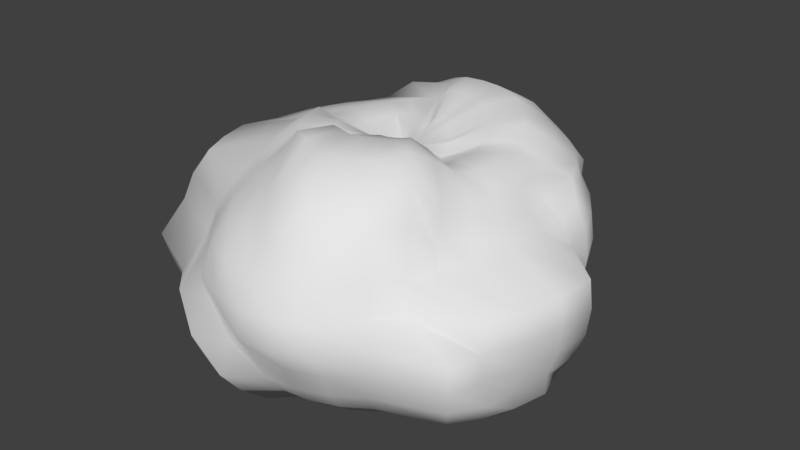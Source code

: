 # Source: stone.blend  (saved by Blender 2.77.0; exported with 4.5.12 LTS)
import bpy
from mathutils import Matrix  # noqa: F401  (used for matrix-valued properties, if any)

bpy.ops.wm.read_factory_settings(use_empty=True)
scene = bpy.context.scene
scene.name = 'Scene'

# ---- collections
col_collection_1 = bpy.data.collections.new('Collection 1'); scene.collection.children.link(col_collection_1)

# ---- world
world_world = bpy.data.worlds.new('World'); scene.world = world_world
world_world.color = (0.05088, 0.05088, 0.05088)
world_world.use_sun_shadow = False
world_world.sun_shadow_jitter_overblur = 0.0
world_world.cycles.sampling_method = 'MANUAL'

# ---- meshes
me_sphere = bpy.data.meshes.new('Sphere')
me_sphere.from_pydata([(-0.1951, 0.0, 0.6071), (-0.3827, 0.0, 0.7045), (-0.5556, 0.0, 0.7203), (-0.8972, 0.0, 0.5959), (-1.022, 0.0, 0.5556), (-1.114, 0.0, 0.3827), (-1.171, 0.0, 0.1951), (-1.19, 0.0, 7.55e-08), (-0.9808, 0.0, -0.1951), (-0.9239, 0.0, -0.3827), (-0.8315, 0.0, -0.5556), (-0.7071, 0.0, -0.7071), (-0.5547, -0.005616, -0.7099), (-0.3818, -0.005616, -0.7203), (-0.1942, -0.005616, -0.7438), (-0.1913, 0.03806, 0.6071), (-0.3753, 0.07466, 0.7045), (-0.5449, 0.1084, 0.7203), (-0.8836, 0.1379, 0.5959), (-1.006, 0.1622, 0.5556), (-0.9543, 0.1802, 0.3827), (-1.01, 0.1913, 0.1951), (-1.171, 0.1951, 7.55e-08), (-1.152, 0.1913, -0.1951), (-0.9061, 0.1802, -0.3827), (-0.8155, 0.1622, -0.5556), (-0.6935, 0.1379, -0.7071), (-0.544, 0.1028, -0.7099), (-0.3744, 0.06904, -0.7203), (-0.1904, 0.03244, -0.7438), (-0.1802, 0.07466, 0.6071), (-0.3536, 0.1464, 0.7045), (-0.5133, 0.2126, 0.7203), (-0.8434, 0.2706, 0.5959), (-0.8163, 0.3182, 0.5556), (-0.9017, 0.3536, 0.3827), (-0.9543, 0.3753, 0.1951), (-0.972, 0.3827, 7.55e-08), (-1.096, 0.3753, -0.1951), (-0.8536, 0.3536, -0.3827), (-0.7682, 0.3182, -0.5556), (-0.6533, 0.2706, -0.7071), (-0.5124, 0.207, -0.7099), (-0.3526, 0.1408, -0.7203), (-0.1793, 0.06904, -0.7438), (-0.1622, 0.1084, 0.6071), (-0.3182, 0.2126, 0.7045), (-0.4619, 0.3087, 0.7203), (-0.778, 0.3928, 0.5959), (-0.7395, 0.4619, 0.5556), (-0.8163, 0.5133, 0.3827), (-0.8636, 0.5449, 0.1951), (-0.8796, 0.5556, 7.55e-08), (-1.006, 0.5449, -0.1951), (-0.7682, 0.5133, -0.3827), (-0.6913, 0.4619, -0.5556), (-0.5879, 0.3928, -0.7071), (-0.461, 0.303, -0.7099), (-0.3173, 0.207, -0.7203), (-0.1613, 0.1028, -0.7438), (-0.1379, 0.1379, 0.7183), (-0.2706, 0.2706, 0.7045), (-0.3928, 0.3928, 0.7203), (-0.6901, 0.5, 0.5959), (-0.6361, 0.5879, 0.5556), (-0.7014, 0.6533, 0.3827), (-0.7417, 0.6935, 0.1951), (-0.8972, 0.7071, 7.55e-08), (-0.6935, 0.6935, -0.1951), (-0.6533, 0.6533, -0.3827), (-0.5879, 0.5879, -0.5556), (-0.5, 0.5, -0.7071), (-0.3919, 0.3872, -0.7099), (-0.2697, 0.265, -0.7203), (-0.137, 0.1323, -0.7438), (-0.1084, 0.1622, 0.7183), (-0.2126, 0.3182, 0.7045), (-0.3087, 0.4619, 0.7203), (-0.583, 0.5879, 0.7071), (-0.652, 0.6913, 0.5556), (-0.7034, 0.7682, 0.3827), (-0.735, 0.8155, 0.1951), (-0.5556, 0.8315, 7.55e-08), (-0.5449, 0.8155, -0.1951), (-0.5133, 0.7682, -0.3827), (-0.4619, 0.6913, -0.5556), (-0.3928, 0.5879, -0.7071), (-0.3077, 0.4563, -0.7099), (-0.2117, 0.3126, -0.7203), (-0.1075, 0.1566, -0.7438), (-0.07466, 0.1802, 0.7183), (-0.1464, 0.3536, 0.8157), (-0.2126, 0.5133, 0.8315), (-0.4607, 0.6533, 0.7071), (-0.5083, 0.7682, 0.5556), (-0.5437, 0.8536, 0.3827), (-0.3753, 0.9061, 0.1951), (-0.3827, 0.9239, 7.55e-08), (-0.3753, 0.9061, -0.1951), (-0.3536, 0.8536, -0.3827), (-0.3182, 0.7682, -0.5556), (-0.2706, 0.6533, -0.7071), (-0.2117, 0.5077, -0.7099), (-0.1455, 0.3479, -0.7203), (-0.07374, 0.1746, -0.7438), (-0.03806, 0.1913, 0.7183), (-0.1165, 0.391, 0.8579), (-0.1502, 0.5605, 0.8736), (-0.3699, 0.7092, 0.7492), (-0.3523, 0.8155, 0.5556), (-0.3703, 0.9061, 0.3827), (-0.1913, 0.9619, 0.1951), (-0.1951, 0.9808, 7.55e-08), (-0.1913, 0.9619, -0.1951), (-0.1802, 0.9061, -0.3827), (-0.1622, 0.8155, -0.5556), (-0.1379, 0.6935, -0.7071), (-0.1075, 0.5393, -0.7099), (-0.07374, 0.3697, -0.7203), (-0.03715, 0.1857, -0.7438), (-0.04186, 0.2107, 0.7604), (-0.04186, 0.3983, 0.8579), (-0.04186, 0.5712, 0.8736), (-0.04186, 0.7227, 0.7492), (-0.1901, 0.8315, 0.5556), (-0.1901, 0.9239, 0.3827), (3.937e-07, 0.9808, 0.1951), (3.788e-07, 1.0, 7.55e-08), (3.937e-07, 0.9808, -0.1951), (2.298e-07, 0.9239, -0.3827), (3.341e-07, 0.8315, -0.5556), (3.192e-07, 0.7071, -0.7071), (0.0009146, 0.55, -0.7099), (0.0009146, 0.3771, -0.7203), (0.0009146, 0.1895, -0.7438), (-0.003797, 0.207, 0.7604), (0.0328, 0.391, 0.8579), (0.06653, 0.5605, 0.8736), (0.09609, 0.7092, 0.7492), (0.1622, 0.8155, 0.5556), (0.1802, 0.9061, 0.3827), (0.1913, 0.9619, 0.1951), (0.1951, 0.9808, 7.55e-08), (0.1913, 0.9619, -0.1951), (0.1802, 0.9061, -0.3827), (0.1622, 0.8155, -0.5556), (0.138, 0.6935, -0.7071), (0.1093, 0.5393, -0.7099), (0.07557, 0.3697, -0.7203), (0.03897, 0.1857, -0.7438), (0.0328, 0.1959, 0.7604), (0.1046, 0.3692, 0.8579), (0.1708, 0.5289, 0.8736), (0.2287, 0.6689, 0.7492), (0.3182, 0.7682, 0.5556), (0.3536, 0.8536, 0.3827), (0.3753, 0.9061, 0.1951), (0.3827, 0.9239, 7.55e-08), (0.3753, 0.9061, -0.1951), (0.3536, 0.8536, -0.3827), (0.3182, 0.7682, -0.5556), (0.2706, 0.6533, -0.7071), (0.2135, 0.5077, -0.7099), (0.1474, 0.3479, -0.7203), (0.07557, 0.1746, -0.7438), (0.06653, 0.1778, 0.7604), (0.1708, 0.3338, 0.8579), (0.2668, 0.4776, 0.8736), (0.3928, 0.5879, 0.7071), (0.4792, 0.6648, 0.5559), (0.5305, 0.7417, 0.383), (0.5449, 0.714, 0.2614), (0.5556, 0.73, 0.06634), (0.5449, 0.714, -0.1288), (0.5133, 0.6667, -0.3163), (0.4619, 0.6913, -0.5556), (0.3928, 0.5879, -0.7071), (0.3096, 0.4563, -0.7099), (0.2135, 0.3126, -0.7203), (0.1093, 0.1566, -0.7438), (0.138, 0.1379, 0.7183), (0.2706, 0.2706, 0.8157), (0.3928, 0.3928, 0.8315), (0.5, 0.5, 0.7071), (0.6052, 0.5614, 0.5559), (0.6705, 0.5253, 0.4493), (0.6935, 0.592, 0.2614), (0.7071, 0.6056, 0.06634), (0.6935, 0.592, -0.1288), (0.6533, 0.5518, -0.3163), (0.5879, 0.5879, -0.5556), (0.5, 0.5, -0.7071), (0.3938, 0.3872, -0.7099), (0.2715, 0.265, -0.7203), (0.1389, 0.1323, -0.7438), (0.1622, 0.1084, 0.7183), (0.3182, 0.2126, 0.8157), (0.4619, 0.3087, 0.8315), (0.5879, 0.3928, 0.7071), (0.6913, 0.4619, 0.5556), (0.7682, 0.4118, 0.449), (0.8155, 0.4434, 0.2614), (0.8315, 0.4541, 0.06634), (0.8155, 0.4434, -0.1288), (0.7682, 0.4118, -0.3163), (0.6913, 0.4619, -0.5556), (0.5879, 0.3928, -0.7071), (0.4629, 0.303, -0.7099), (0.3191, 0.207, -0.7203), (0.1631, 0.1028, -0.7438), (0.1802, 0.07466, 0.7183), (0.3536, 0.1464, 0.7467), (0.5133, 0.2126, 0.7625), (0.6533, 0.2706, 0.6381), (0.7682, 0.3182, 0.5556), (0.8536, 0.252, 0.449), (0.9061, 0.2738, 0.2614), (0.9239, 0.2812, 0.06634), (0.9061, 0.2738, -0.1288), (0.8536, 0.252, -0.3163), (0.7682, 0.3182, -0.5556), (0.6533, 0.2706, -0.7071), (0.5142, 0.207, -0.7099), (0.3545, 0.1408, -0.7203), (0.1812, 0.06904, -0.7438), (0.1913, 0.03806, 0.6493), (0.3753, 0.07466, 0.7467), (0.5449, 0.1084, 0.7625), (0.6935, 0.1379, 0.6381), (0.7424, 0.1622, 0.4866), (0.833, 0.1802, 0.3827), (0.8888, 0.1913, 0.1951), (0.9076, 0.1951, 7.55e-08), (0.8888, 0.1913, -0.1951), (0.833, 0.1802, -0.3827), (0.7424, 0.1622, -0.5556), (0.6935, 0.1379, -0.7071), (0.5458, 0.1028, -0.7099), (0.3762, 0.06904, -0.7203), (0.1923, 0.03244, -0.7438), (0.1951, -7.212e-09, 0.6493), (0.3827, 4.122e-08, 0.7467), (0.5556, 2.632e-08, 0.7625), (0.7071, -2.584e-08, 0.6381), (0.7583, -8.544e-08, 0.4866), (0.8507, 6.357e-08, 0.3827), (1.147, -8.544e-08, 0.1951), (1.167, -1.003e-07, 7.55e-08), (1.147, -8.544e-08, -0.1951), (1.09, 6.357e-08, -0.3827), (0.998, -8.544e-08, -0.5556), (0.9468, -2.584e-08, -0.7071), (0.5565, -0.005616, -0.7099), (0.3836, -0.005616, -0.7203), (0.196, -0.005616, -0.7438), (0.0009146, -0.005616, -0.763), (0.1913, -0.03806, 0.6493), (0.3753, -0.07466, 0.7467), (0.5449, -0.1084, 0.7625), (0.6935, -0.1379, 0.6381), (0.7424, -0.1622, 0.4866), (0.833, -0.1802, 0.3827), (1.128, -0.1913, 0.1951), (1.147, -0.1951, 7.55e-08), (1.128, -0.1913, -0.1951), (1.073, -0.1802, -0.3827), (1.055, -0.1622, -0.5556), (0.9332, -0.1379, -0.7071), (0.5458, -0.114, -0.7099), (0.3762, -0.08027, -0.7203), (0.1923, -0.04368, -0.7438), (0.1802, -0.07466, 0.6493), (0.3536, -0.1464, 0.7467), (0.5133, -0.2126, 0.7625), (0.6533, -0.2706, 0.6381), (0.695, -0.3182, 0.4866), (0.7804, -0.3536, 0.3827), (1.073, -0.3753, 0.1951), (1.09, -0.3827, 7.55e-08), (1.073, -0.3753, -0.1951), (1.02, -0.3536, -0.3827), (1.008, -0.3182, -0.5556), (0.893, -0.2706, -0.7071), (0.5142, -0.2182, -0.7099), (0.3545, -0.1521, -0.7203), (0.1812, -0.08027, -0.7438), (0.1622, -0.1084, 0.6493), (0.3182, -0.2126, 0.8725), (0.4619, -0.3087, 0.8882), (0.5879, -0.3928, 0.688), (0.6182, -0.4619, 0.4866), (0.695, -0.5133, 0.3827), (0.982, -0.5449, 0.1951), (0.998, -0.5556, 7.55e-08), (0.982, -0.5449, -0.1951), (1.008, -0.5133, -0.3827), (0.931, -0.4619, -0.5556), (0.5879, -0.3928, -0.7071), (0.4629, -0.3143, -0.7099), (0.3191, -0.2182, -0.7203), (0.1631, -0.114, -0.7438), (0.138, -0.1379, 0.844), (0.2706, -0.2706, 0.9415), (0.3928, -0.3928, 0.9572), (0.5, -0.5, 0.8329), (0.5879, -0.5879, 0.6813), (0.6533, -0.6533, 0.3827), (0.6935, -0.6935, 0.1951), (0.9468, -0.7071, 7.55e-08), (0.9332, -0.6935, -0.1951), (0.893, -0.6533, -0.3827), (0.8276, -0.5879, -0.5556), (0.5, -0.5, -0.7071), (0.3938, -0.3985, -0.7099), (0.2715, -0.2762, -0.7203), (0.1389, -0.1436, -0.7438), (0.1084, -0.1622, 0.844), (0.2126, -0.3182, 0.9415), (0.3082, -0.514, 0.9372), (0.3923, -0.64, 0.8129), (0.4614, -0.7434, 0.6613), (0.5133, -0.7682, 0.3827), (0.5449, -0.8155, 0.1951), (0.5556, -0.8315, 7.55e-08), (0.5449, -0.8155, -0.1951), (0.5133, -0.7682, -0.3827), (0.4619, -0.6913, -0.5556), (0.3928, -0.5879, -0.7071), (0.3096, -0.4676, -0.7099), (0.2135, -0.3238, -0.7203), (0.1093, -0.1678, -0.7438), (0.07466, -0.1802, 0.844), (0.1464, -0.3536, 0.9415), (0.2121, -0.5653, 0.9372), (0.2701, -0.7053, 0.8129), (0.3177, -0.8202, 0.6613), (0.353, -0.9056, 0.3627), (0.3748, -0.9582, 0.1751), (0.3822, -0.9759, -0.01999), (0.3753, -0.9061, -0.1951), (0.3536, -0.8536, -0.3827), (0.3182, -0.7682, -0.5556), (0.2706, -0.6533, -0.7071), (0.2135, -0.5189, -0.7099), (0.1474, -0.3592, -0.7203), (0.07557, -0.1859, -0.7438), (0.03806, -0.1913, 0.844), (0.07466, -0.3753, 0.9415), (0.1079, -0.597, 0.9372), (0.1374, -0.7456, 0.8129), (0.1617, -0.8676, 0.6613), (0.1797, -0.9582, 0.3627), (0.1908, -1.014, 0.1751), (0.1946, -1.033, -0.01999), (0.1913, -0.9619, -0.1951), (0.1802, -0.9061, -0.3827), (0.1622, -0.8155, -0.5556), (0.1379, -0.6935, -0.7071), (0.1093, -0.5505, -0.7099), (0.07557, -0.3809, -0.7203), (0.03897, -0.197, -0.7438), (3.117e-07, -0.1951, 0.844), (2.819e-07, -0.3827, 0.9415), (-0.0005056, -0.6076, 0.9372), (-0.0005056, -0.7592, 0.8129), (-0.0005057, -0.8835, 0.5356), (-0.0005055, -0.9759, 0.3627), (-0.0005057, -1.033, 0.1751), (-0.0005057, -1.052, -0.01999), (9.567e-08, -0.9808, -0.1951), (3.192e-07, -0.9239, -0.3827), (1.404e-07, -0.8315, -0.5556), (1.851e-07, -0.7071, -0.7071), (0.0009145, -0.5612, -0.7099), (0.0009145, -0.3883, -0.7203), (0.0009146, -0.2007, -0.7438), (-0.03806, -0.1913, 0.7183), (-0.07466, -0.3753, 0.9415), (-0.1084, -0.5449, 0.9572), (-0.1385, -0.7456, 0.6871), (-0.1627, -0.8676, 0.5356), (-0.1807, -0.9582, 0.3627), (-0.1918, -1.014, 0.1751), (-0.1951, -0.9808, 7.55e-08), (-0.1913, -0.9619, -0.1951), (-0.1802, -1.034, -0.3827), (-0.1622, -0.9437, -0.5556), (-0.1379, -0.8217, -0.7071), (-0.1075, -0.5505, -0.7099), (-0.07374, -0.3809, -0.7203), (-0.03715, -0.197, -0.7438), (-0.07466, -0.1802, 0.7183), (-0.1464, -0.3536, 0.9415), (-0.2126, -0.5133, 0.9572), (-0.2706, -0.6533, 0.7071), (-0.3187, -0.8202, 0.5356), (-0.3541, -0.9056, 0.3627), (-0.3758, -0.9582, 0.1751), (-0.3827, -0.9239, 7.55e-08), (-0.3753, -1.034, -0.1951), (-0.3536, -0.9817, -0.3827), (-0.3182, -0.8964, -0.5556), (-0.2706, -0.7815, -0.7071), (-0.2117, -0.5189, -0.7099), (-0.1455, -0.3592, -0.7203), (-0.07374, -0.1859, -0.7438), (-0.1084, -0.1622, 0.7183), (-0.2126, -0.3182, 0.8157), (-0.3087, -0.4619, 0.8315), (-0.3928, -0.5879, 0.7071), (-0.4619, -0.6913, 0.5556), (-0.5133, -0.7682, 0.3827), (-0.5449, -0.8155, 0.1951), (-0.5556, -0.9597, 7.55e-08), (-0.5449, -0.9437, -0.1951), (-0.5133, -0.8964, -0.3827), (-0.4619, -0.8195, -0.5556), (-0.3928, -0.7161, -0.7071), (-0.3077, -0.4676, -0.7099), (-0.2117, -0.3238, -0.7203), (-0.1075, -0.1678, -0.7438), (-0.1379, -0.1379, 0.7183), (-0.2706, -0.2706, 0.8157), (-0.3928, -0.3928, 0.8315), (-0.5, -0.5, 0.7071), (-0.5879, -0.5879, 0.5556), (-0.6533, -0.6533, 0.3827), (-0.6935, -0.6935, 0.1951), (-0.7071, -0.8353, 7.55e-08), (-0.6935, -0.8217, -0.1951), (-0.6533, -0.7815, -0.3827), (-0.5879, -0.7161, -0.5556), (-0.5, -0.6282, -0.7071), (-0.3919, -0.3985, -0.7099), (-0.2697, -0.2762, -0.7203), (-0.137, -0.1436, -0.7438), (-0.1622, -0.1084, 0.7183), (-0.3182, -0.2126, 0.8157), (-0.4619, -0.3087, 0.8315), (-0.5879, -0.3928, 0.7071), (-0.9733, -0.4619, 0.5556), (-1.05, -0.5133, 0.3827), (-1.097, -0.5449, 0.1951), (-1.113, -0.6838, 7.55e-08), (-0.8155, -0.6731, -0.1951), (-0.7682, -0.6415, -0.3827), (-0.6913, -0.5901, -0.5556), (-0.5879, -0.521, -0.7071), (-0.461, -0.3143, -0.7099), (-0.3173, -0.2182, -0.7203), (-0.1613, -0.114, -0.7438), (2.48e-08, -1.247e-07, 0.6685), (-0.1802, -0.07466, 0.7183), (-0.3536, -0.1464, 0.8157), (-0.5133, -0.2126, 0.8315), (-0.6533, -0.2706, 0.7071), (-1.05, -0.3182, 0.5556), (-1.135, -0.3536, 0.3827), (-1.188, -0.3753, 0.1951), (-1.206, -0.5109, 7.55e-08), (-1.188, -0.5035, -0.1951), (-0.8536, -0.4817, -0.3827), (-0.7682, -0.4464, -0.5556), (-0.6533, -0.2706, -0.7071), (-0.5124, -0.2182, -0.7099), (-0.3526, -0.1521, -0.7203), (-0.1793, -0.08027, -0.7438), (-0.1913, -0.03806, 0.6071), (-0.3753, -0.07466, 0.7045), (-0.5449, -0.1084, 0.8315), (-0.6935, -0.1379, 0.7071), (-1.097, -0.1622, 0.5556), (-1.188, -0.1802, 0.3827), (-1.244, -0.1913, 0.1951), (-1.263, -0.1951, 7.55e-08), (-1.244, -0.1913, -0.1951), (-0.9061, -0.1802, -0.3827), (-0.8155, -0.1622, -0.5556), (-0.6935, -0.1379, -0.7071), (-0.544, -0.114, -0.7099), (-0.3744, -0.08027, -0.7203), (-0.1904, -0.04368, -0.7438)], [], [(255, 14, 29), (8, 7, 22, 23), (1, 0, 15, 16), (9, 8, 23, 24), (2, 1, 16, 17), (10, 9, 24, 25), (3, 2, 17, 18), (11, 10, 25, 26), (4, 3, 18, 19), (12, 11, 26, 27), (5, 4, 19, 20), (13, 12, 27, 28), (6, 5, 20, 21), (14, 13, 28, 29), (7, 6, 21, 22), (0, 451, 15), (29, 28, 43, 44), (22, 21, 36, 37), (15, 451, 30), (255, 29, 44), (23, 22, 37, 38), (16, 15, 30, 31), (24, 23, 38, 39), (17, 16, 31, 32), (25, 24, 39, 40), (18, 17, 32, 33), (26, 25, 40, 41), (19, 18, 33, 34), (27, 26, 41, 42), (20, 19, 34, 35), (28, 27, 42, 43), (21, 20, 35, 36), (33, 32, 47, 48), (41, 40, 55, 56), (34, 33, 48, 49), (42, 41, 56, 57), (35, 34, 49, 50), (43, 42, 57, 58), (36, 35, 50, 51), (44, 43, 58, 59), (37, 36, 51, 52), (30, 451, 45), (255, 44, 59), (38, 37, 52, 53), (31, 30, 45, 46), (39, 38, 53, 54), (32, 31, 46, 47), (40, 39, 54, 55), (52, 51, 66, 67), (45, 451, 60), (255, 59, 74), (53, 52, 67, 68), (46, 45, 60, 61), (54, 53, 68, 69), (47, 46, 61, 62), (55, 54, 69, 70), (48, 47, 62, 63), (56, 55, 70, 71), (49, 48, 63, 64), (57, 56, 71, 72), (50, 49, 64, 65), (58, 57, 72, 73), (51, 50, 65, 66), (59, 58, 73, 74), (71, 70, 85, 86), (64, 63, 78, 79), (72, 71, 86, 87), (65, 64, 79, 80), (73, 72, 87, 88), (66, 65, 80, 81), (74, 73, 88, 89), (67, 66, 81, 82), (60, 451, 75), (255, 74, 89), (68, 67, 82, 83), (61, 60, 75, 76), (69, 68, 83, 84), (62, 61, 76, 77), (70, 69, 84, 85), (63, 62, 77, 78), (255, 89, 104), (83, 82, 97, 98), (76, 75, 90, 91), (84, 83, 98, 99), (77, 76, 91, 92), (85, 84, 99, 100), (78, 77, 92, 93), (86, 85, 100, 101), (79, 78, 93, 94), (87, 86, 101, 102), (80, 79, 94, 95), (88, 87, 102, 103), (81, 80, 95, 96), (89, 88, 103, 104), (82, 81, 96, 97), (75, 451, 90), (102, 101, 116, 117), (95, 94, 109, 110), (103, 102, 117, 118), (96, 95, 110, 111), (104, 103, 118, 119), (97, 96, 111, 112), (90, 451, 105), (255, 104, 119), (98, 97, 112, 113), (91, 90, 105, 106), (99, 98, 113, 114), (92, 91, 106, 107), (100, 99, 114, 115), (93, 92, 107, 108), (101, 100, 115, 116), (94, 93, 108, 109), (106, 105, 120, 121), (114, 113, 128, 129), (107, 106, 121, 122), (115, 114, 129, 130), (108, 107, 122, 123), (116, 115, 130, 131), (109, 108, 123, 124), (117, 116, 131, 132), (110, 109, 124, 125), (118, 117, 132, 133), (111, 110, 125, 126), (119, 118, 133, 134), (112, 111, 126, 127), (105, 451, 120), (255, 119, 134), (113, 112, 127, 128), (125, 124, 139, 140), (133, 132, 147, 148), (126, 125, 140, 141), (134, 133, 148, 149), (127, 126, 141, 142), (120, 451, 135), (255, 134, 149), (128, 127, 142, 143), (121, 120, 135, 136), (129, 128, 143, 144), (122, 121, 136, 137), (130, 129, 144, 145), (123, 122, 137, 138), (131, 130, 145, 146), (124, 123, 138, 139), (132, 131, 146, 147), (144, 143, 158, 159), (137, 136, 151, 152), (145, 144, 159, 160), (138, 137, 152, 153), (146, 145, 160, 161), (139, 138, 153, 154), (147, 146, 161, 162), (140, 139, 154, 155), (148, 147, 162, 163), (141, 140, 155, 156), (149, 148, 163, 164), (142, 141, 156, 157), (135, 451, 150), (255, 149, 164), (143, 142, 157, 158), (136, 135, 150, 151), (163, 162, 177, 178), (156, 155, 170, 171), (164, 163, 178, 179), (157, 156, 171, 172), (150, 451, 165), (255, 164, 179), (158, 157, 172, 173), (151, 150, 165, 166), (159, 158, 173, 174), (152, 151, 166, 167), (160, 159, 174, 175), (153, 152, 167, 168), (161, 160, 175, 176), (154, 153, 168, 169), (162, 161, 176, 177), (155, 154, 169, 170), (167, 166, 181, 182), (175, 174, 189, 190), (168, 167, 182, 183), (176, 175, 190, 191), (169, 168, 183, 184), (177, 176, 191, 192), (170, 169, 184, 185), (178, 177, 192, 193), (171, 170, 185, 186), (179, 178, 193, 194), (172, 171, 186, 187), (165, 451, 180), (255, 179, 194), (173, 172, 187, 188), (166, 165, 180, 181), (174, 173, 188, 189), (186, 185, 200, 201), (194, 193, 208, 209), (187, 186, 201, 202), (180, 451, 195), (255, 194, 209), (188, 187, 202, 203), (181, 180, 195, 196), (189, 188, 203, 204), (182, 181, 196, 197), (190, 189, 204, 205), (183, 182, 197, 198), (191, 190, 205, 206), (184, 183, 198, 199), (192, 191, 206, 207), (185, 184, 199, 200), (193, 192, 207, 208), (205, 204, 219, 220), (198, 197, 212, 213), (206, 205, 220, 221), (199, 198, 213, 214), (207, 206, 221, 222), (200, 199, 214, 215), (208, 207, 222, 223), (201, 200, 215, 216), (209, 208, 223, 224), (202, 201, 216, 217), (195, 451, 210), (255, 209, 224), (203, 202, 217, 218), (196, 195, 210, 211), (204, 203, 218, 219), (197, 196, 211, 212), (224, 223, 238, 239), (217, 216, 231, 232), (210, 451, 225), (255, 224, 239), (218, 217, 232, 233), (211, 210, 225, 226), (219, 218, 233, 234), (212, 211, 226, 227), (220, 219, 234, 235), (213, 212, 227, 228), (221, 220, 235, 236), (214, 213, 228, 229), (222, 221, 236, 237), (215, 214, 229, 230), (223, 222, 237, 238), (216, 215, 230, 231), (236, 235, 250, 251), (229, 228, 243, 244), (237, 236, 251, 252), (230, 229, 244, 245), (238, 237, 252, 253), (231, 230, 245, 246), (239, 238, 253, 254), (232, 231, 246, 247), (225, 451, 240), (255, 239, 254), (233, 232, 247, 248), (226, 225, 240, 241), (234, 233, 248, 249), (227, 226, 241, 242), (235, 234, 249, 250), (228, 227, 242, 243), (240, 451, 256), (255, 254, 270), (248, 247, 263, 264), (241, 240, 256, 257), (249, 248, 264, 265), (242, 241, 257, 258), (250, 249, 265, 266), (243, 242, 258, 259), (251, 250, 266, 267), (244, 243, 259, 260), (252, 251, 267, 268), (245, 244, 260, 261), (253, 252, 268, 269), (246, 245, 261, 262), (254, 253, 269, 270), (247, 246, 262, 263), (260, 259, 274, 275), (268, 267, 282, 283), (261, 260, 275, 276), (269, 268, 283, 284), (262, 261, 276, 277), (270, 269, 284, 285), (263, 262, 277, 278), (256, 451, 271), (255, 270, 285), (264, 263, 278, 279), (257, 256, 271, 272), (265, 264, 279, 280), (258, 257, 272, 273), (266, 265, 280, 281), (259, 258, 273, 274), (267, 266, 281, 282), (279, 278, 293, 294), (272, 271, 286, 287), (280, 279, 294, 295), (273, 272, 287, 288), (281, 280, 295, 296), (274, 273, 288, 289), (282, 281, 296, 297), (275, 274, 289, 290), (283, 282, 297, 298), (276, 275, 290, 291), (284, 283, 298, 299), (277, 276, 291, 292), (285, 284, 299, 300), (278, 277, 292, 293), (271, 451, 286), (255, 285, 300), (298, 297, 312, 313), (291, 290, 305, 306), (299, 298, 313, 314), (292, 291, 306, 307), (300, 299, 314, 315), (293, 292, 307, 308), (286, 451, 301), (255, 300, 315), (294, 293, 308, 309), (287, 286, 301, 302), (295, 294, 309, 310), (288, 287, 302, 303), (296, 295, 310, 311), (289, 288, 303, 304), (297, 296, 311, 312), (290, 289, 304, 305), (302, 301, 316, 317), (310, 309, 324, 325), (303, 302, 317, 318), (311, 310, 325, 326), (304, 303, 318, 319), (312, 311, 326, 327), (305, 304, 319, 320), (313, 312, 327, 328), (306, 305, 320, 321), (314, 313, 328, 329), (307, 306, 321, 322), (315, 314, 329, 330), (308, 307, 322, 323), (301, 451, 316), (255, 315, 330), (309, 308, 323, 324), (321, 320, 335, 336), (329, 328, 343, 344), (322, 321, 336, 337), (330, 329, 344, 345), (323, 322, 337, 338), (316, 451, 331), (255, 330, 345), (324, 323, 338, 339), (317, 316, 331, 332), (325, 324, 339, 340), (318, 317, 332, 333), (326, 325, 340, 341), (319, 318, 333, 334), (327, 326, 341, 342), (320, 319, 334, 335), (328, 327, 342, 343), (340, 339, 354, 355), (333, 332, 347, 348), (341, 340, 355, 356), (334, 333, 348, 349), (342, 341, 356, 357), (335, 334, 349, 350), (343, 342, 357, 358), (336, 335, 350, 351), (344, 343, 358, 359), (337, 336, 351, 352), (345, 344, 359, 360), (338, 337, 352, 353), (331, 451, 346), (255, 345, 360), (339, 338, 353, 354), (332, 331, 346, 347), (359, 358, 373, 374), (352, 351, 366, 367), (360, 359, 374, 375), (353, 352, 367, 368), (346, 451, 361), (255, 360, 375), (354, 353, 368, 369), (347, 346, 361, 362), (355, 354, 369, 370), (348, 347, 362, 363), (356, 355, 370, 371), (349, 348, 363, 364), (357, 356, 371, 372), (350, 349, 364, 365), (358, 357, 372, 373), (351, 350, 365, 366), (371, 370, 385, 386), (364, 363, 378, 379), (372, 371, 386, 387), (365, 364, 379, 380), (373, 372, 387, 388), (366, 365, 380, 381), (374, 373, 388, 389), (367, 366, 381, 382), (375, 374, 389, 390), (368, 367, 382, 383), (361, 451, 376), (255, 375, 390), (369, 368, 383, 384), (362, 361, 376, 377), (370, 369, 384, 385), (363, 362, 377, 378), (390, 389, 404, 405), (383, 382, 397, 398), (376, 451, 391), (255, 390, 405), (384, 383, 398, 399), (377, 376, 391, 392), (385, 384, 399, 400), (378, 377, 392, 393), (386, 385, 400, 401), (379, 378, 393, 394), (387, 386, 401, 402), (380, 379, 394, 395), (388, 387, 402, 403), (381, 380, 395, 396), (389, 388, 403, 404), (382, 381, 396, 397), (394, 393, 408, 409), (402, 401, 416, 417), (395, 394, 409, 410), (403, 402, 417, 418), (396, 395, 410, 411), (404, 403, 418, 419), (397, 396, 411, 412), (405, 404, 419, 420), (398, 397, 412, 413), (391, 451, 406), (255, 405, 420), (399, 398, 413, 414), (392, 391, 406, 407), (400, 399, 414, 415), (393, 392, 407, 408), (401, 400, 415, 416), (413, 412, 427, 428), (406, 451, 421), (255, 420, 435), (414, 413, 428, 429), (407, 406, 421, 422), (415, 414, 429, 430), (408, 407, 422, 423), (416, 415, 430, 431), (409, 408, 423, 424), (417, 416, 431, 432), (410, 409, 424, 425), (418, 417, 432, 433), (411, 410, 425, 426), (419, 418, 433, 434), (412, 411, 426, 427), (420, 419, 434, 435), (432, 431, 446, 447), (425, 424, 439, 440), (433, 432, 447, 448), (426, 425, 440, 441), (434, 433, 448, 449), (427, 426, 441, 442), (435, 434, 449, 450), (428, 427, 442, 443), (421, 451, 436), (255, 435, 450), (429, 428, 443, 444), (422, 421, 436, 437), (430, 429, 444, 445), (423, 422, 437, 438), (431, 430, 445, 446), (424, 423, 438, 439), (436, 451, 452), (255, 450, 466), (444, 443, 459, 460), (437, 436, 452, 453), (445, 444, 460, 461), (438, 437, 453, 454), (446, 445, 461, 462), (439, 438, 454, 455), (447, 446, 462, 463), (440, 439, 455, 456), (448, 447, 463, 464), (441, 440, 456, 457), (449, 448, 464, 465), (442, 441, 457, 458), (450, 449, 465, 466), (443, 442, 458, 459), (456, 455, 470, 471), (464, 463, 478, 479), (457, 456, 471, 472), (465, 464, 479, 480), (458, 457, 472, 473), (466, 465, 480, 481), (459, 458, 473, 474), (452, 451, 467), (255, 466, 481), (460, 459, 474, 475), (453, 452, 467, 468), (461, 460, 475, 476), (454, 453, 468, 469), (462, 461, 476, 477), (455, 454, 469, 470), (463, 462, 477, 478), (475, 474, 7, 8), (468, 467, 0, 1), (476, 475, 8, 9), (469, 468, 1, 2), (477, 476, 9, 10), (470, 469, 2, 3), (478, 477, 10, 11), (471, 470, 3, 4), (479, 478, 11, 12), (472, 471, 4, 5), (480, 479, 12, 13), (473, 472, 5, 6), (481, 480, 13, 14), (474, 473, 6, 7), (467, 451, 0), (255, 481, 14)])
me_sphere.polygons.foreach_set('use_smooth', [True] * 512)
me_sphere.use_remesh_preserve_volume = False
me_sphere.use_remesh_preserve_attributes = False
me_sphere.use_mirror_vertex_groups = False
me_sphere.update()

# ---- objects
ob_sphere = bpy.data.objects.new('Sphere', me_sphere)

# ---- transforms, parenting, visibility, modifiers, constraints
ob_sphere.location = (0.9999, -0.256, 0.6593)
ob_sphere.scale = (1.21, 1.501, 1.0)
ob_sphere.lineart.crease_threshold = 0.0

# ---- collection membership
col_collection_1.objects.link(ob_sphere)

# ---- scene / render settings (as saved in the file)
scene.frame_start = 1; scene.frame_end = 250; scene.frame_set(1)
scene.render.engine = 'BLENDER_EEVEE_NEXT'
scene.render.resolution_percentage = 50
scene.render.dither_intensity = 0.0
scene.cycles.use_denoising = False
scene.cycles.samples = 128
scene.cycles.sampling_pattern = 'TABULATED_SOBOL'
scene.cycles.light_sampling_threshold = 0.0
scene.cycles.use_adaptive_sampling = False
scene.cycles.use_light_tree = False
scene.cycles.blur_glossy = 0.0
scene.cycles.sample_clamp_indirect = 0.0
scene.view_settings.view_transform = 'Standard'
bpy.context.view_layer.update()

# ---- added for rendering (the .blend has no active camera and no usable light): camera, sun
cam_auto = bpy.data.cameras.new('AutoCamera')
cam_auto.lens = 50.0
cam_auto.sensor_width = 36.0
cam_auto.clip_end = 1000.0
ob_auto_camera = bpy.data.objects.new('AutoCamera', cam_auto)
scene.collection.objects.link(ob_auto_camera)
ob_auto_camera.location = (5.18987, -5.39285, 4.15497)
ob_auto_camera.rotation_euler = (1.09748, -7.21219e-08, 0.694738)
scene.camera = ob_auto_camera
light_auto_sun = bpy.data.lights.new('AutoSun', 'SUN')
light_auto_sun.energy = 3.0
light_auto_sun.angle = 0.0523599
ob_auto_sun = bpy.data.objects.new('AutoSun', light_auto_sun)
scene.collection.objects.link(ob_auto_sun)
ob_auto_sun.rotation_euler = (0.872665, 0.174533, 0.523599)
bpy.context.view_layer.update()
